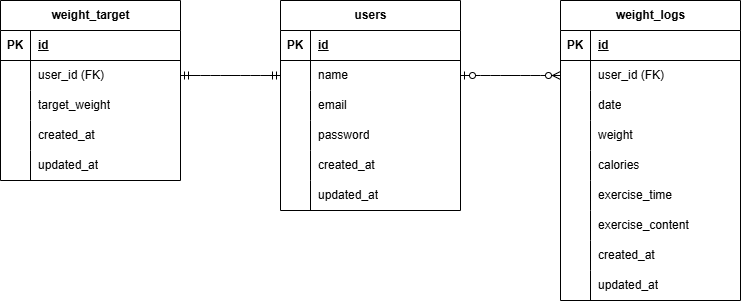

The diagram above was exported from draw.io. Its source (the exported page's mxGraphModel, read from the mxfile embedded in the PNG):
<mxGraphModel dx="751" dy="419" grid="1" gridSize="10" guides="1" tooltips="1" connect="1" arrows="1" fold="1" page="1" pageScale="1" pageWidth="827" pageHeight="1169" math="0" shadow="0">
  <root>
    <mxCell id="0" />
    <mxCell id="1" parent="0" />
    <mxCell id="2" value="users" style="shape=table;startSize=30;container=1;collapsible=1;childLayout=tableLayout;fixedRows=1;rowLines=0;fontStyle=1;align=center;resizeLast=1;html=1;" parent="1" vertex="1">
      <mxGeometry x="320" y="40" width="180" height="210" as="geometry" />
    </mxCell>
    <mxCell id="3" value="" style="shape=tableRow;horizontal=0;startSize=0;swimlaneHead=0;swimlaneBody=0;fillColor=none;collapsible=0;dropTarget=0;points=[[0,0.5],[1,0.5]];portConstraint=eastwest;top=0;left=0;right=0;bottom=1;" parent="2" vertex="1">
      <mxGeometry y="30" width="180" height="30" as="geometry" />
    </mxCell>
    <mxCell id="4" value="PK" style="shape=partialRectangle;connectable=0;fillColor=none;top=0;left=0;bottom=0;right=0;fontStyle=1;overflow=hidden;whiteSpace=wrap;html=1;" parent="3" vertex="1">
      <mxGeometry width="30" height="30" as="geometry">
        <mxRectangle width="30" height="30" as="alternateBounds" />
      </mxGeometry>
    </mxCell>
    <mxCell id="5" value="id" style="shape=partialRectangle;connectable=0;fillColor=none;top=0;left=0;bottom=0;right=0;align=left;spacingLeft=6;fontStyle=5;overflow=hidden;whiteSpace=wrap;html=1;" parent="3" vertex="1">
      <mxGeometry x="30" width="150" height="30" as="geometry">
        <mxRectangle width="150" height="30" as="alternateBounds" />
      </mxGeometry>
    </mxCell>
    <mxCell id="6" value="" style="shape=tableRow;horizontal=0;startSize=0;swimlaneHead=0;swimlaneBody=0;fillColor=none;collapsible=0;dropTarget=0;points=[[0,0.5],[1,0.5]];portConstraint=eastwest;top=0;left=0;right=0;bottom=0;" parent="2" vertex="1">
      <mxGeometry y="60" width="180" height="30" as="geometry" />
    </mxCell>
    <mxCell id="7" value="" style="shape=partialRectangle;connectable=0;fillColor=none;top=0;left=0;bottom=0;right=0;editable=1;overflow=hidden;whiteSpace=wrap;html=1;" parent="6" vertex="1">
      <mxGeometry width="30" height="30" as="geometry">
        <mxRectangle width="30" height="30" as="alternateBounds" />
      </mxGeometry>
    </mxCell>
    <mxCell id="8" value="name" style="shape=partialRectangle;connectable=0;fillColor=none;top=0;left=0;bottom=0;right=0;align=left;spacingLeft=6;overflow=hidden;whiteSpace=wrap;html=1;" parent="6" vertex="1">
      <mxGeometry x="30" width="150" height="30" as="geometry">
        <mxRectangle width="150" height="30" as="alternateBounds" />
      </mxGeometry>
    </mxCell>
    <mxCell id="9" value="" style="shape=tableRow;horizontal=0;startSize=0;swimlaneHead=0;swimlaneBody=0;fillColor=none;collapsible=0;dropTarget=0;points=[[0,0.5],[1,0.5]];portConstraint=eastwest;top=0;left=0;right=0;bottom=0;" parent="2" vertex="1">
      <mxGeometry y="90" width="180" height="30" as="geometry" />
    </mxCell>
    <mxCell id="10" value="" style="shape=partialRectangle;connectable=0;fillColor=none;top=0;left=0;bottom=0;right=0;editable=1;overflow=hidden;whiteSpace=wrap;html=1;" parent="9" vertex="1">
      <mxGeometry width="30" height="30" as="geometry">
        <mxRectangle width="30" height="30" as="alternateBounds" />
      </mxGeometry>
    </mxCell>
    <mxCell id="11" value="email" style="shape=partialRectangle;connectable=0;fillColor=none;top=0;left=0;bottom=0;right=0;align=left;spacingLeft=6;overflow=hidden;whiteSpace=wrap;html=1;" parent="9" vertex="1">
      <mxGeometry x="30" width="150" height="30" as="geometry">
        <mxRectangle width="150" height="30" as="alternateBounds" />
      </mxGeometry>
    </mxCell>
    <mxCell id="44" style="shape=tableRow;horizontal=0;startSize=0;swimlaneHead=0;swimlaneBody=0;fillColor=none;collapsible=0;dropTarget=0;points=[[0,0.5],[1,0.5]];portConstraint=eastwest;top=0;left=0;right=0;bottom=0;" parent="2" vertex="1">
      <mxGeometry y="120" width="180" height="30" as="geometry" />
    </mxCell>
    <mxCell id="45" style="shape=partialRectangle;connectable=0;fillColor=none;top=0;left=0;bottom=0;right=0;editable=1;overflow=hidden;whiteSpace=wrap;html=1;" parent="44" vertex="1">
      <mxGeometry width="30" height="30" as="geometry">
        <mxRectangle width="30" height="30" as="alternateBounds" />
      </mxGeometry>
    </mxCell>
    <mxCell id="46" value="password" style="shape=partialRectangle;connectable=0;fillColor=none;top=0;left=0;bottom=0;right=0;align=left;spacingLeft=6;overflow=hidden;whiteSpace=wrap;html=1;" parent="44" vertex="1">
      <mxGeometry x="30" width="150" height="30" as="geometry">
        <mxRectangle width="150" height="30" as="alternateBounds" />
      </mxGeometry>
    </mxCell>
    <mxCell id="41" style="shape=tableRow;horizontal=0;startSize=0;swimlaneHead=0;swimlaneBody=0;fillColor=none;collapsible=0;dropTarget=0;points=[[0,0.5],[1,0.5]];portConstraint=eastwest;top=0;left=0;right=0;bottom=0;" parent="2" vertex="1">
      <mxGeometry y="150" width="180" height="30" as="geometry" />
    </mxCell>
    <mxCell id="42" style="shape=partialRectangle;connectable=0;fillColor=none;top=0;left=0;bottom=0;right=0;editable=1;overflow=hidden;whiteSpace=wrap;html=1;" parent="41" vertex="1">
      <mxGeometry width="30" height="30" as="geometry">
        <mxRectangle width="30" height="30" as="alternateBounds" />
      </mxGeometry>
    </mxCell>
    <mxCell id="43" value="created_at" style="shape=partialRectangle;connectable=0;fillColor=none;top=0;left=0;bottom=0;right=0;align=left;spacingLeft=6;overflow=hidden;whiteSpace=wrap;html=1;" parent="41" vertex="1">
      <mxGeometry x="30" width="150" height="30" as="geometry">
        <mxRectangle width="150" height="30" as="alternateBounds" />
      </mxGeometry>
    </mxCell>
    <mxCell id="12" value="" style="shape=tableRow;horizontal=0;startSize=0;swimlaneHead=0;swimlaneBody=0;fillColor=none;collapsible=0;dropTarget=0;points=[[0,0.5],[1,0.5]];portConstraint=eastwest;top=0;left=0;right=0;bottom=0;" parent="2" vertex="1">
      <mxGeometry y="180" width="180" height="30" as="geometry" />
    </mxCell>
    <mxCell id="13" value="" style="shape=partialRectangle;connectable=0;fillColor=none;top=0;left=0;bottom=0;right=0;editable=1;overflow=hidden;whiteSpace=wrap;html=1;" parent="12" vertex="1">
      <mxGeometry width="30" height="30" as="geometry">
        <mxRectangle width="30" height="30" as="alternateBounds" />
      </mxGeometry>
    </mxCell>
    <mxCell id="14" value="updated_at" style="shape=partialRectangle;connectable=0;fillColor=none;top=0;left=0;bottom=0;right=0;align=left;spacingLeft=6;overflow=hidden;whiteSpace=wrap;html=1;" parent="12" vertex="1">
      <mxGeometry x="30" width="150" height="30" as="geometry">
        <mxRectangle width="150" height="30" as="alternateBounds" />
      </mxGeometry>
    </mxCell>
    <mxCell id="15" value="weight_target" style="shape=table;startSize=30;container=1;collapsible=1;childLayout=tableLayout;fixedRows=1;rowLines=0;fontStyle=1;align=center;resizeLast=1;html=1;" parent="1" vertex="1">
      <mxGeometry x="40" y="40" width="180" height="180" as="geometry" />
    </mxCell>
    <mxCell id="16" value="" style="shape=tableRow;horizontal=0;startSize=0;swimlaneHead=0;swimlaneBody=0;fillColor=none;collapsible=0;dropTarget=0;points=[[0,0.5],[1,0.5]];portConstraint=eastwest;top=0;left=0;right=0;bottom=1;" parent="15" vertex="1">
      <mxGeometry y="30" width="180" height="30" as="geometry" />
    </mxCell>
    <mxCell id="17" value="PK" style="shape=partialRectangle;connectable=0;fillColor=none;top=0;left=0;bottom=0;right=0;fontStyle=1;overflow=hidden;whiteSpace=wrap;html=1;" parent="16" vertex="1">
      <mxGeometry width="30" height="30" as="geometry">
        <mxRectangle width="30" height="30" as="alternateBounds" />
      </mxGeometry>
    </mxCell>
    <mxCell id="18" value="id" style="shape=partialRectangle;connectable=0;fillColor=none;top=0;left=0;bottom=0;right=0;align=left;spacingLeft=6;fontStyle=5;overflow=hidden;whiteSpace=wrap;html=1;" parent="16" vertex="1">
      <mxGeometry x="30" width="150" height="30" as="geometry">
        <mxRectangle width="150" height="30" as="alternateBounds" />
      </mxGeometry>
    </mxCell>
    <mxCell id="19" value="" style="shape=tableRow;horizontal=0;startSize=0;swimlaneHead=0;swimlaneBody=0;fillColor=none;collapsible=0;dropTarget=0;points=[[0,0.5],[1,0.5]];portConstraint=eastwest;top=0;left=0;right=0;bottom=0;" parent="15" vertex="1">
      <mxGeometry y="60" width="180" height="30" as="geometry" />
    </mxCell>
    <mxCell id="20" value="" style="shape=partialRectangle;connectable=0;fillColor=none;top=0;left=0;bottom=0;right=0;editable=1;overflow=hidden;whiteSpace=wrap;html=1;" parent="19" vertex="1">
      <mxGeometry width="30" height="30" as="geometry">
        <mxRectangle width="30" height="30" as="alternateBounds" />
      </mxGeometry>
    </mxCell>
    <mxCell id="21" value="user_id (FK)" style="shape=partialRectangle;connectable=0;fillColor=none;top=0;left=0;bottom=0;right=0;align=left;spacingLeft=6;overflow=hidden;whiteSpace=wrap;html=1;" parent="19" vertex="1">
      <mxGeometry x="30" width="150" height="30" as="geometry">
        <mxRectangle width="150" height="30" as="alternateBounds" />
      </mxGeometry>
    </mxCell>
    <mxCell id="22" value="" style="shape=tableRow;horizontal=0;startSize=0;swimlaneHead=0;swimlaneBody=0;fillColor=none;collapsible=0;dropTarget=0;points=[[0,0.5],[1,0.5]];portConstraint=eastwest;top=0;left=0;right=0;bottom=0;" parent="15" vertex="1">
      <mxGeometry y="90" width="180" height="30" as="geometry" />
    </mxCell>
    <mxCell id="23" value="" style="shape=partialRectangle;connectable=0;fillColor=none;top=0;left=0;bottom=0;right=0;editable=1;overflow=hidden;whiteSpace=wrap;html=1;" parent="22" vertex="1">
      <mxGeometry width="30" height="30" as="geometry">
        <mxRectangle width="30" height="30" as="alternateBounds" />
      </mxGeometry>
    </mxCell>
    <mxCell id="24" value="target_weight" style="shape=partialRectangle;connectable=0;fillColor=none;top=0;left=0;bottom=0;right=0;align=left;spacingLeft=6;overflow=hidden;whiteSpace=wrap;html=1;" parent="22" vertex="1">
      <mxGeometry x="30" width="150" height="30" as="geometry">
        <mxRectangle width="150" height="30" as="alternateBounds" />
      </mxGeometry>
    </mxCell>
    <mxCell id="25" value="" style="shape=tableRow;horizontal=0;startSize=0;swimlaneHead=0;swimlaneBody=0;fillColor=none;collapsible=0;dropTarget=0;points=[[0,0.5],[1,0.5]];portConstraint=eastwest;top=0;left=0;right=0;bottom=0;" parent="15" vertex="1">
      <mxGeometry y="120" width="180" height="30" as="geometry" />
    </mxCell>
    <mxCell id="26" value="" style="shape=partialRectangle;connectable=0;fillColor=none;top=0;left=0;bottom=0;right=0;editable=1;overflow=hidden;whiteSpace=wrap;html=1;" parent="25" vertex="1">
      <mxGeometry width="30" height="30" as="geometry">
        <mxRectangle width="30" height="30" as="alternateBounds" />
      </mxGeometry>
    </mxCell>
    <mxCell id="27" value="&lt;span style=&quot;color: rgb(0, 0, 0);&quot;&gt;created_at&lt;/span&gt;" style="shape=partialRectangle;connectable=0;fillColor=none;top=0;left=0;bottom=0;right=0;align=left;spacingLeft=6;overflow=hidden;whiteSpace=wrap;html=1;" parent="25" vertex="1">
      <mxGeometry x="30" width="150" height="30" as="geometry">
        <mxRectangle width="150" height="30" as="alternateBounds" />
      </mxGeometry>
    </mxCell>
    <mxCell id="47" style="shape=tableRow;horizontal=0;startSize=0;swimlaneHead=0;swimlaneBody=0;fillColor=none;collapsible=0;dropTarget=0;points=[[0,0.5],[1,0.5]];portConstraint=eastwest;top=0;left=0;right=0;bottom=0;" parent="15" vertex="1">
      <mxGeometry y="150" width="180" height="30" as="geometry" />
    </mxCell>
    <mxCell id="48" style="shape=partialRectangle;connectable=0;fillColor=none;top=0;left=0;bottom=0;right=0;editable=1;overflow=hidden;whiteSpace=wrap;html=1;" parent="47" vertex="1">
      <mxGeometry width="30" height="30" as="geometry">
        <mxRectangle width="30" height="30" as="alternateBounds" />
      </mxGeometry>
    </mxCell>
    <mxCell id="49" value="&lt;span style=&quot;color: rgb(0, 0, 0);&quot;&gt;updated_at&lt;/span&gt;" style="shape=partialRectangle;connectable=0;fillColor=none;top=0;left=0;bottom=0;right=0;align=left;spacingLeft=6;overflow=hidden;whiteSpace=wrap;html=1;" parent="47" vertex="1">
      <mxGeometry x="30" width="150" height="30" as="geometry">
        <mxRectangle width="150" height="30" as="alternateBounds" />
      </mxGeometry>
    </mxCell>
    <mxCell id="28" value="weight_logs" style="shape=table;startSize=30;container=1;collapsible=1;childLayout=tableLayout;fixedRows=1;rowLines=0;fontStyle=1;align=center;resizeLast=1;html=1;" parent="1" vertex="1">
      <mxGeometry x="600" y="40" width="180" height="300" as="geometry" />
    </mxCell>
    <mxCell id="29" value="" style="shape=tableRow;horizontal=0;startSize=0;swimlaneHead=0;swimlaneBody=0;fillColor=none;collapsible=0;dropTarget=0;points=[[0,0.5],[1,0.5]];portConstraint=eastwest;top=0;left=0;right=0;bottom=1;" parent="28" vertex="1">
      <mxGeometry y="30" width="180" height="30" as="geometry" />
    </mxCell>
    <mxCell id="30" value="PK" style="shape=partialRectangle;connectable=0;fillColor=none;top=0;left=0;bottom=0;right=0;fontStyle=1;overflow=hidden;whiteSpace=wrap;html=1;" parent="29" vertex="1">
      <mxGeometry width="30" height="30" as="geometry">
        <mxRectangle width="30" height="30" as="alternateBounds" />
      </mxGeometry>
    </mxCell>
    <mxCell id="31" value="id" style="shape=partialRectangle;connectable=0;fillColor=none;top=0;left=0;bottom=0;right=0;align=left;spacingLeft=6;fontStyle=5;overflow=hidden;whiteSpace=wrap;html=1;" parent="29" vertex="1">
      <mxGeometry x="30" width="150" height="30" as="geometry">
        <mxRectangle width="150" height="30" as="alternateBounds" />
      </mxGeometry>
    </mxCell>
    <mxCell id="32" value="" style="shape=tableRow;horizontal=0;startSize=0;swimlaneHead=0;swimlaneBody=0;fillColor=none;collapsible=0;dropTarget=0;points=[[0,0.5],[1,0.5]];portConstraint=eastwest;top=0;left=0;right=0;bottom=0;" parent="28" vertex="1">
      <mxGeometry y="60" width="180" height="30" as="geometry" />
    </mxCell>
    <mxCell id="33" value="" style="shape=partialRectangle;connectable=0;fillColor=none;top=0;left=0;bottom=0;right=0;editable=1;overflow=hidden;whiteSpace=wrap;html=1;" parent="32" vertex="1">
      <mxGeometry width="30" height="30" as="geometry">
        <mxRectangle width="30" height="30" as="alternateBounds" />
      </mxGeometry>
    </mxCell>
    <mxCell id="34" value="user_id (FK)" style="shape=partialRectangle;connectable=0;fillColor=none;top=0;left=0;bottom=0;right=0;align=left;spacingLeft=6;overflow=hidden;whiteSpace=wrap;html=1;" parent="32" vertex="1">
      <mxGeometry x="30" width="150" height="30" as="geometry">
        <mxRectangle width="150" height="30" as="alternateBounds" />
      </mxGeometry>
    </mxCell>
    <mxCell id="35" value="" style="shape=tableRow;horizontal=0;startSize=0;swimlaneHead=0;swimlaneBody=0;fillColor=none;collapsible=0;dropTarget=0;points=[[0,0.5],[1,0.5]];portConstraint=eastwest;top=0;left=0;right=0;bottom=0;" parent="28" vertex="1">
      <mxGeometry y="90" width="180" height="30" as="geometry" />
    </mxCell>
    <mxCell id="36" value="" style="shape=partialRectangle;connectable=0;fillColor=none;top=0;left=0;bottom=0;right=0;editable=1;overflow=hidden;whiteSpace=wrap;html=1;" parent="35" vertex="1">
      <mxGeometry width="30" height="30" as="geometry">
        <mxRectangle width="30" height="30" as="alternateBounds" />
      </mxGeometry>
    </mxCell>
    <mxCell id="37" value="date" style="shape=partialRectangle;connectable=0;fillColor=none;top=0;left=0;bottom=0;right=0;align=left;spacingLeft=6;overflow=hidden;whiteSpace=wrap;html=1;" parent="35" vertex="1">
      <mxGeometry x="30" width="150" height="30" as="geometry">
        <mxRectangle width="150" height="30" as="alternateBounds" />
      </mxGeometry>
    </mxCell>
    <mxCell id="38" value="" style="shape=tableRow;horizontal=0;startSize=0;swimlaneHead=0;swimlaneBody=0;fillColor=none;collapsible=0;dropTarget=0;points=[[0,0.5],[1,0.5]];portConstraint=eastwest;top=0;left=0;right=0;bottom=0;" parent="28" vertex="1">
      <mxGeometry y="120" width="180" height="30" as="geometry" />
    </mxCell>
    <mxCell id="39" value="" style="shape=partialRectangle;connectable=0;fillColor=none;top=0;left=0;bottom=0;right=0;editable=1;overflow=hidden;whiteSpace=wrap;html=1;" parent="38" vertex="1">
      <mxGeometry width="30" height="30" as="geometry">
        <mxRectangle width="30" height="30" as="alternateBounds" />
      </mxGeometry>
    </mxCell>
    <mxCell id="40" value="weight" style="shape=partialRectangle;connectable=0;fillColor=none;top=0;left=0;bottom=0;right=0;align=left;spacingLeft=6;overflow=hidden;whiteSpace=wrap;html=1;" parent="38" vertex="1">
      <mxGeometry x="30" width="150" height="30" as="geometry">
        <mxRectangle width="150" height="30" as="alternateBounds" />
      </mxGeometry>
    </mxCell>
    <mxCell id="50" style="shape=tableRow;horizontal=0;startSize=0;swimlaneHead=0;swimlaneBody=0;fillColor=none;collapsible=0;dropTarget=0;points=[[0,0.5],[1,0.5]];portConstraint=eastwest;top=0;left=0;right=0;bottom=0;" parent="28" vertex="1">
      <mxGeometry y="150" width="180" height="30" as="geometry" />
    </mxCell>
    <mxCell id="51" style="shape=partialRectangle;connectable=0;fillColor=none;top=0;left=0;bottom=0;right=0;editable=1;overflow=hidden;whiteSpace=wrap;html=1;" parent="50" vertex="1">
      <mxGeometry width="30" height="30" as="geometry">
        <mxRectangle width="30" height="30" as="alternateBounds" />
      </mxGeometry>
    </mxCell>
    <mxCell id="52" value="calories" style="shape=partialRectangle;connectable=0;fillColor=none;top=0;left=0;bottom=0;right=0;align=left;spacingLeft=6;overflow=hidden;whiteSpace=wrap;html=1;" parent="50" vertex="1">
      <mxGeometry x="30" width="150" height="30" as="geometry">
        <mxRectangle width="150" height="30" as="alternateBounds" />
      </mxGeometry>
    </mxCell>
    <mxCell id="65" style="shape=tableRow;horizontal=0;startSize=0;swimlaneHead=0;swimlaneBody=0;fillColor=none;collapsible=0;dropTarget=0;points=[[0,0.5],[1,0.5]];portConstraint=eastwest;top=0;left=0;right=0;bottom=0;" parent="28" vertex="1">
      <mxGeometry y="180" width="180" height="30" as="geometry" />
    </mxCell>
    <mxCell id="66" style="shape=partialRectangle;connectable=0;fillColor=none;top=0;left=0;bottom=0;right=0;editable=1;overflow=hidden;whiteSpace=wrap;html=1;" parent="65" vertex="1">
      <mxGeometry width="30" height="30" as="geometry">
        <mxRectangle width="30" height="30" as="alternateBounds" />
      </mxGeometry>
    </mxCell>
    <mxCell id="67" value="exercise_time" style="shape=partialRectangle;connectable=0;fillColor=none;top=0;left=0;bottom=0;right=0;align=left;spacingLeft=6;overflow=hidden;whiteSpace=wrap;html=1;" parent="65" vertex="1">
      <mxGeometry x="30" width="150" height="30" as="geometry">
        <mxRectangle width="150" height="30" as="alternateBounds" />
      </mxGeometry>
    </mxCell>
    <mxCell id="68" style="shape=tableRow;horizontal=0;startSize=0;swimlaneHead=0;swimlaneBody=0;fillColor=none;collapsible=0;dropTarget=0;points=[[0,0.5],[1,0.5]];portConstraint=eastwest;top=0;left=0;right=0;bottom=0;" parent="28" vertex="1">
      <mxGeometry y="210" width="180" height="30" as="geometry" />
    </mxCell>
    <mxCell id="69" style="shape=partialRectangle;connectable=0;fillColor=none;top=0;left=0;bottom=0;right=0;editable=1;overflow=hidden;whiteSpace=wrap;html=1;" parent="68" vertex="1">
      <mxGeometry width="30" height="30" as="geometry">
        <mxRectangle width="30" height="30" as="alternateBounds" />
      </mxGeometry>
    </mxCell>
    <mxCell id="70" value="exercise_content" style="shape=partialRectangle;connectable=0;fillColor=none;top=0;left=0;bottom=0;right=0;align=left;spacingLeft=6;overflow=hidden;whiteSpace=wrap;html=1;" parent="68" vertex="1">
      <mxGeometry x="30" width="150" height="30" as="geometry">
        <mxRectangle width="150" height="30" as="alternateBounds" />
      </mxGeometry>
    </mxCell>
    <mxCell id="71" style="shape=tableRow;horizontal=0;startSize=0;swimlaneHead=0;swimlaneBody=0;fillColor=none;collapsible=0;dropTarget=0;points=[[0,0.5],[1,0.5]];portConstraint=eastwest;top=0;left=0;right=0;bottom=0;" parent="28" vertex="1">
      <mxGeometry y="240" width="180" height="30" as="geometry" />
    </mxCell>
    <mxCell id="72" style="shape=partialRectangle;connectable=0;fillColor=none;top=0;left=0;bottom=0;right=0;editable=1;overflow=hidden;whiteSpace=wrap;html=1;" parent="71" vertex="1">
      <mxGeometry width="30" height="30" as="geometry">
        <mxRectangle width="30" height="30" as="alternateBounds" />
      </mxGeometry>
    </mxCell>
    <mxCell id="73" value="created_at" style="shape=partialRectangle;connectable=0;fillColor=none;top=0;left=0;bottom=0;right=0;align=left;spacingLeft=6;overflow=hidden;whiteSpace=wrap;html=1;" parent="71" vertex="1">
      <mxGeometry x="30" width="150" height="30" as="geometry">
        <mxRectangle width="150" height="30" as="alternateBounds" />
      </mxGeometry>
    </mxCell>
    <mxCell id="74" style="shape=tableRow;horizontal=0;startSize=0;swimlaneHead=0;swimlaneBody=0;fillColor=none;collapsible=0;dropTarget=0;points=[[0,0.5],[1,0.5]];portConstraint=eastwest;top=0;left=0;right=0;bottom=0;" parent="28" vertex="1">
      <mxGeometry y="270" width="180" height="30" as="geometry" />
    </mxCell>
    <mxCell id="75" style="shape=partialRectangle;connectable=0;fillColor=none;top=0;left=0;bottom=0;right=0;editable=1;overflow=hidden;whiteSpace=wrap;html=1;" parent="74" vertex="1">
      <mxGeometry width="30" height="30" as="geometry">
        <mxRectangle width="30" height="30" as="alternateBounds" />
      </mxGeometry>
    </mxCell>
    <mxCell id="76" value="&lt;span style=&quot;color: rgb(0, 0, 0);&quot;&gt;updated_at&lt;/span&gt;" style="shape=partialRectangle;connectable=0;fillColor=none;top=0;left=0;bottom=0;right=0;align=left;spacingLeft=6;overflow=hidden;whiteSpace=wrap;html=1;" parent="74" vertex="1">
      <mxGeometry x="30" width="150" height="30" as="geometry">
        <mxRectangle width="150" height="30" as="alternateBounds" />
      </mxGeometry>
    </mxCell>
    <mxCell id="77" value="" style="edgeStyle=entityRelationEdgeStyle;fontSize=12;html=1;endArrow=ERmandOne;startArrow=ERmandOne;entryX=0;entryY=0.5;entryDx=0;entryDy=0;exitX=1;exitY=0.5;exitDx=0;exitDy=0;" parent="1" source="19" target="6" edge="1">
      <mxGeometry width="100" height="100" relative="1" as="geometry">
        <mxPoint x="200" y="270" as="sourcePoint" />
        <mxPoint x="300" y="170" as="targetPoint" />
        <Array as="points">
          <mxPoint x="260" y="220" />
        </Array>
      </mxGeometry>
    </mxCell>
    <mxCell id="82" value="" style="edgeStyle=entityRelationEdgeStyle;fontSize=12;html=1;endArrow=ERzeroToMany;startArrow=ERzeroToOne;exitX=1;exitY=0.5;exitDx=0;exitDy=0;entryX=0;entryY=0.5;entryDx=0;entryDy=0;" edge="1" parent="1" source="6" target="32">
      <mxGeometry width="100" height="100" relative="1" as="geometry">
        <mxPoint x="480" y="330" as="sourcePoint" />
        <mxPoint x="580" y="230" as="targetPoint" />
      </mxGeometry>
    </mxCell>
  </root>
</mxGraphModel>